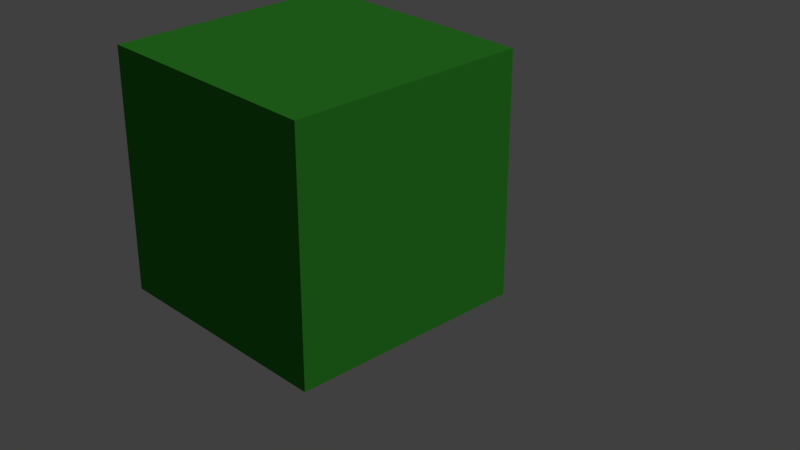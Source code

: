 # Source: toile.blend  (saved by Blender 2.79.0; exported with 4.5.12 LTS)
import bpy
from mathutils import Matrix  # noqa: F401  (used for matrix-valued properties, if any)

bpy.ops.wm.read_factory_settings(use_empty=True)
scene = bpy.context.scene
scene.name = 'Scene'

# ---- collections
col_collection_1 = bpy.data.collections.new('Collection 1'); scene.collection.children.link(col_collection_1)

# ---- materials (node trees are filled in below, after node groups)
mat_material_003 = bpy.data.materials.new('Material.003')
mat_material_003.alpha_threshold = 0.0
mat_material_003.use_transparent_shadow = False
mat_material_003.diffuse_color = (0.8, 0.08622, 0.01243, 1.0)
mat_material_003.specular_color = (1.0, 0.3012, 0.07126)
mat_material_003.roughness = 0.5
mat_material_002 = bpy.data.materials.new('Material.002')
mat_material_002.alpha_threshold = 0.0
mat_material_002.use_transparent_shadow = False
mat_material_002.diffuse_color = (0.03726, 0.3746, 0.8, 1.0)
mat_material_002.specular_color = (0.1272, 0.5016, 1.0)
mat_material_002.roughness = 0.5
mat_material_001 = bpy.data.materials.new('Material.001')
mat_material_001.alpha_threshold = 0.0
mat_material_001.use_transparent_shadow = False
mat_material_001.diffuse_color = (0.8, 0.02366, 0.04125, 1.0)
mat_material_001.specular_color = (1.0, 0.0286, 0.04541)
mat_material_001.roughness = 0.5
mat_material = bpy.data.materials.new('Material')
mat_material.alpha_threshold = 0.0
mat_material.use_transparent_shadow = False
mat_material.diffuse_color = (1.0, 1.0, 0.0, 1.0)
mat_material.specular_color = (1.0, 1.0, 0.0)
mat_material.roughness = 0.5
mat_material.line_color = (0.0, 0.0, 0.0, 1.0)
mat_material_004 = bpy.data.materials.new('Material.004')
mat_material_004.alpha_threshold = 0.0
mat_material_004.use_transparent_shadow = False
mat_material_004.diffuse_color = (0.03806, 0.3108, 0.02741, 1.0)
mat_material_004.specular_color = (0.02049, 0.3757, 0.02647)
mat_material_004.roughness = 0.5

# ---- material node trees

# ---- world
world_world = bpy.data.worlds.new('World'); scene.world = world_world
world_world.color = (0.05088, 0.05088, 0.05088)
world_world.use_sun_shadow = False
world_world.sun_shadow_jitter_overblur = 0.0
world_world.cycles.sampling_method = 'MANUAL'

# ---- cameras
cam_camera = bpy.data.cameras.new('Camera')
cam_camera.sensor_fit = 'HORIZONTAL'
cam_camera.clip_end = 100.0
cam_camera.lens = 35.0
cam_camera.sensor_width = 21.12
cam_camera.sensor_height = 11.88
cam_camera.ortho_scale = 7.314
cam_camera.dof.focus_distance = 0.0
cam_camera.dof.aperture_fstop = 128.0

# ---- lights
light_lamp = bpy.data.lights.new('Lamp', 'SUN')
light_lamp.transmission_factor = 0.0
light_lamp.cutoff_distance = 30.0
light_lamp.angle = 0.1993
light_lamp.energy = 1.0
light_lamp.shadow_buffer_clip_start = 1.001
light_lamp.shadow_soft_size = 0.1
light_lamp.shadow_cascade_max_distance = 1000.0

# ---- meshes
me_plane = bpy.data.meshes.new('Plane')
me_plane.from_pydata([(-1.065, 0.3297, -0.7482), (-1.1, 0.3304, 1.101), (-1.1, 0.3304, 1.101), (0.3639, 0.3866, 0.1617), (-1.023, -0.7444, -0.747), (-1.058, -0.7437, 1.102), (-1.058, -0.7437, 1.102), (0.4059, -0.6875, 0.163)], [], [(1, 0, 3, 2), (5, 6, 7, 4), (0, 1, 5, 4), (3, 0, 4, 7), (1, 2, 6, 5), (2, 3, 7, 6)])
me_plane.materials.append(mat_material_003)
me_plane.use_remesh_preserve_volume = False
me_plane.use_remesh_preserve_attributes = False
me_plane.use_mirror_vertex_groups = False
me_plane.update()
me_cylinder = bpy.data.meshes.new('Cylinder')
me_cylinder.from_pydata([(0.0, 1.0, -1.0), (-7.197e-08, 1.0, 1.0), (0.1951, 0.9808, -1.0), (0.1951, 0.9808, 1.0), (0.3827, 0.9239, -1.0), (0.3827, 0.9239, 1.0), (0.5556, 0.8315, -1.0), (0.5556, 0.8315, 1.0), (0.7071, 0.7071, -1.0), (0.7071, 0.7071, 1.0), (0.8315, 0.5556, -1.0), (0.8315, 0.5556, 1.0), (0.9239, 0.3827, -1.0), (0.9239, 0.3827, 1.0), (0.9808, 0.1951, -1.0), (0.9808, 0.1951, 1.0), (1.0, 7.55e-08, -1.0), (1.0, 7.55e-08, 1.0), (0.9808, -0.1951, -1.0), (0.9808, -0.1951, 1.0), (0.9239, -0.3827, -1.0), (0.9239, -0.3827, 1.0), (0.8315, -0.5556, -1.0), (0.8315, -0.5556, 1.0), (0.7071, -0.7071, -1.0), (0.7071, -0.7071, 1.0), (0.5556, -0.8315, -1.0), (0.5556, -0.8315, 1.0), (0.3827, -0.9239, -1.0), (0.3827, -0.9239, 1.0), (0.1951, -0.9808, -1.0), (0.1951, -0.9808, 1.0), (-3.258e-07, -1.0, -1.0), (-3.258e-07, -1.0, 1.0), (-0.1951, -0.9808, -1.0), (-0.1951, -0.9808, 1.0), (-0.3827, -0.9239, -1.0), (-0.3827, -0.9239, 1.0), (-0.5556, -0.8315, -1.0), (-0.5556, -0.8315, 1.0), (-0.7071, -0.7071, -1.0), (-0.7071, -0.7071, 1.0), (-0.8315, -0.5556, -1.0), (-0.8315, -0.5556, 1.0), (-0.9239, -0.3827, -1.0), (-0.9239, -0.3827, 1.0), (-0.9808, -0.1951, -1.0), (-0.9808, -0.1951, 1.0), (-1.0, 9.656e-07, -1.0), (-1.0, 9.656e-07, 1.0), (-0.9808, 0.1951, -1.0), (-0.9808, 0.1951, 1.0), (-0.9239, 0.3827, -1.0), (-0.9239, 0.3827, 1.0), (-0.8315, 0.5556, -1.0), (-0.8315, 0.5556, 1.0), (-0.7071, 0.7071, -1.0), (-0.7071, 0.7071, 1.0), (-0.5556, 0.8315, -1.0), (-0.5556, 0.8315, 1.0), (-0.3827, 0.9239, -1.0), (-0.3827, 0.9239, 1.0), (-0.1951, 0.9808, -1.0), (-0.1951, 0.9808, 1.0)], [], [(0, 1, 3, 2), (2, 3, 5, 4), (4, 5, 7, 6), (6, 7, 9, 8), (8, 9, 11, 10), (10, 11, 13, 12), (12, 13, 15, 14), (14, 15, 17, 16), (16, 17, 19, 18), (18, 19, 21, 20), (20, 21, 23, 22), (22, 23, 25, 24), (24, 25, 27, 26), (26, 27, 29, 28), (28, 29, 31, 30), (30, 31, 33, 32), (32, 33, 35, 34), (34, 35, 37, 36), (36, 37, 39, 38), (38, 39, 41, 40), (40, 41, 43, 42), (42, 43, 45, 44), (44, 45, 47, 46), (46, 47, 49, 48), (48, 49, 51, 50), (50, 51, 53, 52), (52, 53, 55, 54), (54, 55, 57, 56), (56, 57, 59, 58), (58, 59, 61, 60), (3, 1, 63, 61, 59, 57, 55, 53, 51, 49, 47, 45, 43, 41, 39, 37, 35, 33, 31, 29, 27, 25, 23, 21, 19, 17, 15, 13, 11, 9, 7, 5), (60, 61, 63, 62), (62, 63, 1, 0), (0, 2, 4, 6, 8, 10, 12, 14, 16, 18, 20, 22, 24, 26, 28, 30, 32, 34, 36, 38, 40, 42, 44, 46, 48, 50, 52, 54, 56, 58, 60, 62)])
me_cylinder.materials.append(mat_material_002)
me_cylinder.use_remesh_preserve_volume = False
me_cylinder.use_remesh_preserve_attributes = False
me_cylinder.use_mirror_vertex_groups = False
me_cylinder.update()
me_cube_001 = bpy.data.meshes.new('Cube.001')
me_cube_001.from_pydata([(-1.0, -1.0, -1.0), (-1.0, -1.0, 1.0), (-1.0, 1.0, -1.0), (-1.0, 1.0, 1.0), (1.0, -1.0, -1.0), (1.0, -1.0, 1.0), (1.0, 1.0, -1.0), (1.0, 1.0, 1.0)], [], [(0, 1, 3, 2), (2, 3, 7, 6), (6, 7, 5, 4), (4, 5, 1, 0), (2, 6, 4, 0), (7, 3, 1, 5)])
me_cube_001.materials.append(mat_material_001)
me_cube_001.use_remesh_preserve_volume = False
me_cube_001.use_remesh_preserve_attributes = False
me_cube_001.use_mirror_vertex_groups = False
me_cube_001.update()
me_cube = bpy.data.meshes.new('Cube')
me_cube.from_pydata([(1.475, 0.8811, -0.111), (1.165, 0.8811, 0.05198), (1.056, 0.8811, -0.2766), (0.9543, 0.8811, 0.05465), (0.6364, 0.8811, -0.1056), (0.802, 0.8811, 0.418), (0.802, 0.8811, 0.2043), (0.4681, 0.8811, 0.3138), (1.315, 0.8811, 0.2069), (1.649, 0.8811, 0.3084), (1.318, 0.8811, 0.4153), (1.478, 0.8811, 0.7305), (1.168, 0.8811, 0.5676), (1.061, 0.8811, 0.9015), (0.9516, 0.8811, 0.5702), (0.6402, 0.8793, 0.7332), (1.475, 1.99, -0.111), (1.165, 1.99, 0.05198), (1.056, 1.99, -0.2766), (0.9543, 1.99, 0.05465), (0.6364, 1.99, -0.1056), (0.802, 1.99, 0.418), (0.802, 1.99, 0.2043), (0.4681, 1.99, 0.3138), (1.315, 1.99, 0.2069), (1.649, 1.99, 0.3084), (1.318, 1.99, 0.4153), (1.478, 1.99, 0.7305), (1.168, 1.99, 0.5676), (1.061, 1.99, 0.9015), (0.9516, 1.99, 0.5702), (0.6417, 1.99, 0.7332)], [], [(14, 13, 29, 30), (10, 9, 25, 26), (1, 0, 8, 9, 10, 11, 12, 13, 14, 15, 5, 7, 6, 4, 3, 2), (17, 18, 19, 20, 22, 23, 21, 31, 30, 29, 28, 27, 26, 25, 24, 16), (4, 6, 22, 20), (13, 12, 28, 29), (15, 14, 30, 31), (1, 2, 18, 17), (0, 1, 17, 16), (2, 3, 19, 18), (9, 8, 24, 25), (5, 15, 31, 21), (8, 0, 16, 24), (12, 11, 27, 28), (3, 4, 20, 19), (6, 7, 23, 22), (7, 5, 21, 23), (11, 10, 26, 27)])
_ca = me_cube.color_attributes.new('Col', 'BYTE_COLOR', 'CORNER')
_ca.data.foreach_set('color', [1.0, 1.0, 1.0, 1.0, 1.0, 1.0, 1.0, 1.0, 1.0, 1.0, 1.0, 1.0, 1.0, 1.0, 1.0, 1.0, 1.0, 1.0, 1.0, 1.0, 1.0, 1.0, 1.0, 1.0, 1.0, 1.0, 1.0, 1.0, 1.0, 1.0, 1.0, 1.0, 1.0, 1.0, 1.0, 1.0, 1.0, 1.0, 1.0, 1.0, 1.0, 1.0, 1.0, 1.0, 1.0, 1.0, 1.0, 1.0, 1.0, 1.0, 1.0, 1.0, 1.0, 1.0, 1.0, 1.0, 1.0, 1.0, 1.0, 1.0, 1.0, 1.0, 1.0, 1.0, 1.0, 1.0, 1.0, 1.0, 1.0, 1.0, 1.0, 1.0, 1.0, 1.0, 1.0, 1.0, 1.0, 1.0, 1.0, 1.0, 1.0, 1.0, 1.0, 1.0, 1.0, 1.0, 1.0, 1.0, 1.0, 1.0, 1.0, 1.0, 1.0, 1.0, 1.0, 1.0, 1.0, 1.0, 1.0, 1.0, 1.0, 1.0, 1.0, 1.0, 1.0, 1.0, 1.0, 1.0, 1.0, 1.0, 1.0, 1.0, 1.0, 1.0, 1.0, 1.0, 1.0, 1.0, 1.0, 1.0, 1.0, 1.0, 1.0, 1.0, 1.0, 1.0, 1.0, 1.0, 1.0, 1.0, 1.0, 1.0, 1.0, 1.0, 1.0, 1.0, 1.0, 1.0, 1.0, 1.0, 1.0, 1.0, 1.0, 1.0, 1.0, 1.0, 1.0, 1.0, 1.0, 1.0, 1.0, 1.0, 1.0, 1.0, 1.0, 1.0, 1.0, 1.0, 1.0, 1.0, 1.0, 1.0, 1.0, 1.0, 1.0, 1.0, 1.0, 1.0, 1.0, 1.0, 1.0, 1.0, 1.0, 1.0, 1.0, 1.0, 1.0, 1.0, 1.0, 1.0, 1.0, 1.0, 1.0, 1.0, 1.0, 1.0, 1.0, 1.0, 1.0, 1.0, 1.0, 1.0, 1.0, 1.0, 1.0, 1.0, 1.0, 1.0, 1.0, 1.0, 1.0, 1.0, 1.0, 1.0, 1.0, 1.0, 1.0, 1.0, 1.0, 1.0, 1.0, 1.0, 1.0, 1.0, 1.0, 1.0, 1.0, 1.0, 1.0, 1.0, 1.0, 1.0, 1.0, 1.0, 1.0, 1.0, 1.0, 1.0, 1.0, 1.0, 1.0, 1.0, 1.0, 1.0, 1.0, 1.0, 1.0, 1.0, 1.0, 1.0, 1.0, 1.0, 1.0, 1.0, 1.0, 1.0, 1.0, 1.0, 1.0, 1.0, 1.0, 1.0, 1.0, 1.0, 1.0, 1.0, 1.0, 1.0, 1.0, 1.0, 1.0, 1.0, 1.0, 1.0, 1.0, 1.0, 1.0, 1.0, 1.0, 1.0, 1.0, 1.0, 1.0, 1.0, 1.0, 1.0, 1.0, 1.0, 1.0, 1.0, 1.0, 1.0, 1.0, 1.0, 1.0, 1.0, 1.0, 1.0, 1.0, 1.0, 1.0, 1.0, 1.0, 1.0, 1.0, 1.0, 1.0, 1.0, 1.0, 1.0, 1.0, 1.0, 1.0, 1.0, 1.0, 1.0, 1.0, 1.0, 1.0, 1.0, 1.0, 1.0, 1.0, 1.0, 1.0, 1.0, 1.0, 1.0, 1.0, 1.0, 1.0, 1.0, 1.0, 1.0, 1.0, 1.0, 1.0, 1.0, 1.0, 1.0, 1.0, 1.0, 1.0, 1.0, 1.0, 1.0, 1.0, 1.0, 1.0, 1.0, 1.0, 1.0, 1.0, 1.0, 1.0, 1.0, 1.0, 1.0, 1.0, 1.0, 1.0, 1.0, 1.0, 1.0, 1.0, 1.0, 1.0, 1.0, 1.0, 1.0, 1.0, 1.0, 1.0, 1.0, 1.0, 1.0, 1.0, 1.0, 1.0, 1.0, 1.0, 1.0, 1.0, 1.0, 1.0, 1.0, 1.0, 1.0, 1.0, 1.0, 1.0, 1.0, 1.0, 1.0])
me_cube.materials.append(mat_material)
me_cube.use_remesh_preserve_volume = False
me_cube.use_remesh_preserve_attributes = False
me_cube.use_mirror_vertex_groups = False
me_cube.update()
me_cube_004 = bpy.data.meshes.new('Cube.004')
me_cube_004.from_pydata([(-0.9289, -0.9253, -0.931), (-0.9289, -0.9253, 0.9218), (-0.9289, 0.9275, -0.931), (-0.9289, 0.9275, 0.9218), (0.9239, -0.9253, -0.931), (0.9239, -0.9253, 0.9218), (0.9239, 0.9275, -0.931), (0.9239, 0.9275, 0.9218), (-1.0, -1.0, -1.0), (-1.0, -1.0, 1.0), (-1.0, 1.0, -1.0), (-1.0, 1.0, 1.0), (1.0, -1.0, -1.0), (1.0, -1.0, 1.0), (1.0, 1.0, -1.0), (1.0, 1.0, 1.0), (-0.6136, 1.0, -0.1839), (-0.6136, 0.9275, -0.1839), (-0.1734, 1.0, -0.6241), (-0.1734, 0.9275, -0.6241), (-0.6136, 1.0, -0.6241), (-0.6136, 0.9275, -0.6241), (-0.1734, 1.0, -0.1839), (-0.1734, 0.9275, -0.1839), (-0.3057, 1.0, 0.554), (-0.3068, 0.9275, 0.554), (-0.2588, 1.0, 0.5283), (-0.2599, 0.9275, 0.5283), (-0.2975, 1.0, 0.02577), (-0.2987, 0.9275, 0.02577), (-0.2175, 1.0, 0.4934), (-0.2186, 0.9275, 0.4934), (-0.2514, 1.0, 0.05291), (-0.2526, 0.9275, 0.05291), (-0.1833, 1.0, 0.4506), (-0.1844, 0.9275, 0.4506), (-0.2112, 1.0, 0.08909), (-0.2123, 0.9275, 0.08909), (-0.1577, 1.0, 0.4015), (-0.1588, 0.9275, 0.4015), (-0.1784, 1.0, 0.1329), (-0.1796, 0.9275, 0.1329), (-0.1416, 1.0, 0.3481), (-0.1427, 0.9275, 0.3481), (-0.1543, 1.0, 0.1827), (-0.1555, 0.9275, 0.1827), (-0.1355, 1.0, 0.2924), (-0.1367, 0.9275, 0.2924), (-0.1399, 1.0, 0.2366), (-0.141, 0.9275, 0.2366), (-0.4527, 1.0, 0.007111), (-0.4538, 0.9275, 0.007111), (-0.3564, 1.0, 0.5695), (-0.3575, 0.9275, 0.5695), (-0.409, 1.0, 0.5742), (-0.4101, 0.9275, 0.5742), (-0.4002, 1.0, 0.002426), (-0.4013, 0.9275, 0.002426), (-0.3478, 1.0, 0.008727), (-0.3489, 0.9275, 0.008727), (-0.5034, 1.0, 0.0226), (-0.5046, 0.9275, 0.0226), (-0.4614, 1.0, 0.5679), (-0.4625, 0.9275, 0.5679), (-0.5504, 1.0, 0.0483), (-0.5515, 0.9275, 0.0483), (-0.5116, 1.0, 0.5508), (-0.5127, 0.9275, 0.5508), (-0.6258, 1.0, 0.126), (-0.6269, 0.9275, 0.126), (-0.5979, 1.0, 0.4875), (-0.599, 0.9275, 0.4875), (-0.5577, 1.0, 0.5237), (-0.5588, 0.9275, 0.5237), (-0.5917, 1.0, 0.08323), (-0.5928, 0.9275, 0.08323), (-0.6548, 1.0, 0.3939), (-0.6559, 0.9275, 0.3939), (-0.6514, 1.0, 0.1751), (-0.6525, 0.9275, 0.1751), (-0.6307, 1.0, 0.4437), (-0.6318, 0.9275, 0.4437), (-0.6675, 1.0, 0.2285), (-0.6687, 0.9275, 0.2285), (-0.6736, 1.0, 0.2842), (-0.6747, 0.9275, 0.2842), (-0.6693, 1.0, 0.34), (-0.6704, 0.9275, 0.34), (0.3666, 1.0, -0.2998), (0.3666, 0.9275, -0.2998), (0.2868, 1.0, -0.5522), (0.3083, 0.9275, -0.5119), (0.2868, 0.9275, -0.5522), (0.2056, 1.0, -0.35), (0.2056, 0.9275, -0.35), (0.289, 1.0, -0.1478), (0.2889, 0.9275, -0.1478), (0.3666, 1.0, -0.4028), (0.3666, 0.9275, -0.4028), (0.4387, 1.0, -0.2264), (0.4387, 0.9275, -0.2264), (0.4915, 1.0, -0.06667), (0.4915, 0.9275, -0.06667), (0.44, 1.0, -0.4749), (0.44, 0.9275, -0.4749), (0.489, 1.0, -0.6347), (0.489, 0.9275, -0.6347), (0.3332, 0.9275, -0.5288), (0.5418, 1.0, -0.4762), (0.5418, 0.9275, -0.4762), (0.5431, 1.0, -0.2277), (0.5431, 0.9275, -0.2277), (0.6912, 1.0, -0.5548), (0.6912, 0.9275, -0.5548), (0.6139, 1.0, -0.4015), (0.6139, 0.9275, -0.4015), (0.6925, 1.0, -0.1491), (0.6925, 0.9275, -0.1491), (0.7749, 1.0, -0.3526), (0.7749, 0.9275, -0.3526), (0.6152, 1.0, -0.3011), (0.6152, 0.9275, -0.3011), (0.2532, 1.0, 0.6828), (0.2547, 0.9275, 0.6828), (0.2532, 1.0, 0.6828), (0.2547, 0.9275, 0.6828), (0.2648, 1.0, 0.08832), (0.2663, 0.9275, 0.08837), (0.256, 1.0, 0.5364), (0.2578, 0.9275, 0.5265), (0.371, 1.0, 0.6081), (0.3836, 0.9275, 0.6011), (0.7294, 1.0, 0.3808), (0.731, 0.9275, 0.3809)], [], [(0, 2, 3, 1), (2, 6, 107, 92, 91, 23, 19, 21), (6, 4, 5, 7), (4, 0, 1, 5), (2, 0, 4, 6), (7, 5, 1, 3), (8, 9, 11, 10), (10, 16, 20, 18, 14), (14, 15, 13, 12), (12, 13, 9, 8), (10, 14, 12, 8), (15, 11, 9, 13), (21, 17, 23, 91, 98, 94, 89, 96, 100, 102, 111, 117, 121, 119, 115, 113, 109, 106, 104, 107, 6, 7, 131, 133, 127, 129, 47, 49, 45, 41, 37, 33, 29, 59, 57, 51, 61, 65, 75, 69, 79, 83, 85, 3, 2), (14, 18, 22, 93, 97, 90, 103, 105, 108, 112, 114, 118), (48, 49, 47, 46), (15, 130, 124, 122, 128, 46, 42, 38, 34, 30, 26, 24, 52, 54, 62, 66, 72, 70, 80, 76, 86, 84, 11), (36, 37, 41, 40), (40, 41, 45, 44), (86, 87, 85, 84), (42, 43, 39, 38), (46, 47, 43, 42), (34, 35, 31, 30), (54, 55, 63, 62), (50, 51, 57, 56), (80, 81, 77, 76), (56, 57, 59, 58), (62, 63, 67, 66), (30, 31, 27, 26), (64, 65, 61, 60), (26, 27, 25, 24), (32, 33, 37, 36), (72, 73, 71, 70), (76, 77, 87, 86), (28, 29, 33, 32), (74, 75, 65, 64), (78, 79, 69, 68), (52, 53, 55, 54), (38, 39, 35, 34), (84, 85, 83, 82), (44, 45, 49, 48), (60, 61, 51, 50), (66, 67, 73, 72), (82, 83, 79, 78), (24, 25, 53, 52), (58, 59, 29, 28), (70, 71, 81, 80), (3, 85, 87, 77, 81, 71, 73, 67, 63, 55, 53, 25, 27, 31, 35, 39, 43, 47, 129, 123, 125, 131, 7), (68, 69, 75, 74), (96, 95, 99, 100), (102, 101, 110, 111), (109, 108, 105, 106), (113, 112, 108, 109), (117, 116, 120, 121), (119, 118, 114, 115), (106, 105, 103, 104), (98, 97, 93, 94), (104, 103, 90, 92, 107), (89, 88, 95, 96), (100, 99, 101, 102), (94, 93, 88, 89), (121, 120, 118, 119), (111, 110, 116, 117), (115, 114, 112, 113), (118, 120, 116, 110, 101, 99, 95, 88, 93, 22, 16, 10, 11, 84, 82, 78, 68, 74, 64, 60, 50, 56, 58, 28, 32, 36, 40, 44, 48, 46, 128, 126, 132, 130, 15, 14), (92, 90, 97, 98, 91)])
_ca = me_cube_004.color_attributes.new('Col', 'BYTE_COLOR', 'CORNER')
_ca.data.foreach_set('color', [1.0, 1.0, 1.0, 1.0, 1.0, 1.0, 1.0, 1.0, 1.0, 1.0, 1.0, 1.0, 1.0, 1.0, 1.0, 1.0, 1.0, 1.0, 1.0, 1.0, 1.0, 1.0, 1.0, 1.0, 1.0, 1.0, 1.0, 1.0, 1.0, 1.0, 1.0, 1.0, 1.0, 1.0, 1.0, 1.0, 1.0, 1.0, 1.0, 1.0, 1.0, 1.0, 1.0, 1.0, 1.0, 1.0, 1.0, 1.0, 1.0, 1.0, 1.0, 1.0, 1.0, 1.0, 1.0, 1.0, 1.0, 1.0, 1.0, 1.0, 1.0, 1.0, 1.0, 1.0, 1.0, 1.0, 1.0, 1.0, 1.0, 1.0, 1.0, 1.0, 1.0, 1.0, 1.0, 1.0, 1.0, 1.0, 1.0, 1.0, 1.0, 1.0, 1.0, 1.0, 1.0, 1.0, 1.0, 1.0, 1.0, 1.0, 1.0, 1.0, 1.0, 1.0, 1.0, 1.0, 1.0, 1.0, 1.0, 1.0, 1.0, 1.0, 1.0, 1.0, 1.0, 1.0, 1.0, 1.0, 1.0, 1.0, 1.0, 1.0, 1.0, 1.0, 1.0, 1.0, 1.0, 1.0, 1.0, 1.0, 1.0, 1.0, 1.0, 1.0, 1.0, 1.0, 1.0, 1.0, 1.0, 1.0, 1.0, 1.0, 1.0, 1.0, 1.0, 1.0, 1.0, 1.0, 1.0, 1.0, 1.0, 1.0, 1.0, 1.0, 1.0, 1.0, 1.0, 1.0, 1.0, 1.0, 1.0, 1.0, 1.0, 1.0, 1.0, 1.0, 1.0, 1.0, 1.0, 1.0, 1.0, 1.0, 1.0, 1.0, 1.0, 1.0, 1.0, 1.0, 1.0, 1.0, 1.0, 1.0, 1.0, 1.0, 1.0, 1.0, 1.0, 1.0, 1.0, 1.0, 1.0, 1.0, 1.0, 1.0, 1.0, 1.0, 1.0, 1.0, 1.0, 1.0, 1.0, 1.0, 1.0, 1.0, 1.0, 1.0, 1.0, 1.0, 1.0, 1.0, 1.0, 1.0, 1.0, 1.0, 1.0, 1.0, 1.0, 1.0, 1.0, 1.0, 1.0, 1.0, 1.0, 1.0, 1.0, 1.0, 1.0, 1.0, 1.0, 1.0, 1.0, 1.0, 1.0, 1.0, 1.0, 1.0, 1.0, 1.0, 1.0, 1.0, 1.0, 1.0, 1.0, 1.0, 1.0, 1.0, 1.0, 1.0, 1.0, 1.0, 1.0, 1.0, 1.0, 1.0, 1.0, 1.0, 1.0, 1.0, 1.0, 1.0, 1.0, 1.0, 1.0, 1.0, 1.0, 1.0, 1.0, 1.0, 1.0, 1.0, 1.0, 1.0, 1.0, 1.0, 1.0, 1.0, 1.0, 1.0, 1.0, 1.0, 1.0, 1.0, 1.0, 1.0, 1.0, 1.0, 1.0, 1.0, 1.0, 1.0, 1.0, 1.0, 1.0, 1.0, 1.0, 1.0, 1.0, 1.0, 1.0, 1.0, 1.0, 1.0, 1.0, 1.0, 1.0, 1.0, 1.0, 1.0, 1.0, 1.0, 1.0, 1.0, 1.0, 1.0, 1.0, 1.0, 1.0, 1.0, 1.0, 1.0, 1.0, 1.0, 1.0, 1.0, 1.0, 1.0, 1.0, 1.0, 1.0, 1.0, 1.0, 1.0, 1.0, 1.0, 1.0, 1.0, 1.0, 1.0, 1.0, 1.0, 1.0, 1.0, 1.0, 1.0, 1.0, 1.0, 1.0, 1.0, 1.0, 1.0, 1.0, 1.0, 1.0, 1.0, 1.0, 1.0, 1.0, 1.0, 1.0, 1.0, 1.0, 1.0, 1.0, 1.0, 1.0, 1.0, 1.0, 1.0, 1.0, 1.0, 1.0, 1.0, 1.0, 1.0, 1.0, 1.0, 1.0, 1.0, 1.0, 1.0, 1.0, 1.0, 1.0, 1.0, 1.0, 1.0, 1.0, 1.0, 1.0, 1.0, 1.0, 1.0, 1.0, 1.0, 1.0, 1.0, 1.0, 1.0, 1.0, 1.0, 1.0, 1.0, 1.0, 1.0, 1.0, 1.0, 1.0, 1.0, 1.0, 1.0, 1.0, 1.0, 1.0, 1.0, 1.0, 1.0, 1.0, 1.0, 1.0, 1.0, 1.0, 1.0, 1.0, 1.0, 1.0, 1.0, 1.0, 1.0, 1.0, 1.0, 1.0, 1.0, 1.0, 1.0, 1.0, 1.0, 1.0, 1.0, 1.0, 1.0, 1.0, 1.0, 1.0, 1.0, 1.0, 1.0, 1.0, 1.0, 1.0, 1.0, 1.0, 1.0, 1.0, 1.0, 1.0, 1.0, 1.0, 1.0, 1.0, 1.0, 1.0, 1.0, 1.0, 1.0, 1.0, 1.0, 1.0, 1.0, 1.0, 1.0, 1.0, 1.0, 1.0, 1.0, 1.0, 1.0, 1.0, 1.0, 1.0, 1.0, 1.0, 1.0, 1.0, 1.0, 1.0, 1.0, 1.0, 1.0, 1.0, 1.0, 1.0, 1.0, 1.0, 1.0, 1.0, 1.0, 1.0, 1.0, 1.0, 1.0, 1.0, 1.0, 1.0, 1.0, 1.0, 1.0, 1.0, 1.0, 1.0, 1.0, 1.0, 1.0, 1.0, 1.0, 1.0, 1.0, 1.0, 1.0, 1.0, 1.0, 1.0, 1.0, 1.0, 1.0, 1.0, 1.0, 1.0, 1.0, 1.0, 1.0, 1.0, 1.0, 1.0, 1.0, 1.0, 1.0, 1.0, 1.0, 1.0, 1.0, 1.0, 1.0, 1.0, 1.0, 1.0, 1.0, 1.0, 1.0, 1.0, 1.0, 1.0, 1.0, 1.0, 1.0, 1.0, 1.0, 1.0, 1.0, 1.0, 1.0, 1.0, 1.0, 1.0, 1.0, 1.0, 1.0, 1.0, 1.0, 1.0, 1.0, 1.0, 1.0, 1.0, 1.0, 1.0, 1.0, 1.0, 1.0, 1.0, 1.0, 1.0, 1.0, 1.0, 1.0, 1.0, 1.0, 1.0, 1.0, 1.0, 1.0, 1.0, 1.0, 1.0, 1.0, 1.0, 1.0, 1.0, 1.0, 1.0, 1.0, 1.0, 1.0, 1.0, 1.0, 1.0, 1.0, 1.0, 1.0, 1.0, 1.0, 1.0, 1.0, 1.0, 1.0, 1.0, 1.0, 1.0, 1.0, 1.0, 1.0, 1.0, 1.0, 1.0, 1.0, 1.0, 1.0, 1.0, 1.0, 1.0, 1.0, 1.0, 1.0, 1.0, 1.0, 1.0, 1.0, 1.0, 1.0, 1.0, 1.0, 1.0, 1.0, 1.0, 1.0, 1.0, 1.0, 1.0, 1.0, 1.0, 1.0, 1.0, 1.0, 1.0, 1.0, 1.0, 1.0, 1.0, 1.0, 1.0, 1.0, 1.0, 1.0, 1.0, 1.0, 1.0, 1.0, 1.0, 1.0, 1.0, 1.0, 1.0, 1.0, 1.0, 1.0, 1.0, 1.0, 1.0, 1.0, 1.0, 1.0, 1.0, 1.0, 1.0, 1.0, 1.0, 1.0, 1.0, 1.0, 1.0, 1.0, 1.0, 1.0, 1.0, 1.0, 1.0, 1.0, 1.0, 1.0, 1.0, 1.0, 1.0, 1.0, 1.0, 1.0, 1.0, 1.0, 1.0, 1.0, 1.0, 1.0, 1.0, 1.0, 1.0, 1.0, 1.0, 1.0, 1.0, 1.0, 1.0, 1.0, 1.0, 1.0, 1.0, 1.0, 1.0, 1.0, 1.0, 1.0, 1.0, 1.0, 1.0, 1.0, 1.0, 1.0, 1.0, 1.0, 1.0, 1.0, 1.0, 1.0, 1.0, 1.0, 1.0, 1.0, 1.0, 1.0, 1.0, 1.0, 1.0, 1.0, 1.0, 1.0, 1.0, 1.0, 1.0, 1.0, 1.0, 1.0, 1.0, 1.0, 1.0, 1.0, 1.0, 1.0, 1.0, 1.0, 1.0, 1.0, 1.0, 1.0, 1.0, 1.0, 1.0, 1.0, 1.0, 1.0, 1.0, 1.0, 1.0, 1.0, 1.0, 1.0, 1.0, 1.0, 1.0, 1.0, 1.0, 1.0, 1.0, 1.0, 1.0, 1.0, 1.0, 1.0, 1.0, 1.0, 1.0, 1.0, 1.0, 1.0, 1.0, 1.0, 1.0, 1.0, 1.0, 1.0, 1.0, 1.0, 1.0, 1.0, 1.0, 1.0, 1.0, 1.0, 1.0, 1.0, 1.0, 1.0, 1.0, 1.0, 1.0, 1.0, 1.0, 1.0, 1.0, 1.0, 1.0, 1.0, 1.0, 1.0, 1.0, 1.0, 1.0, 1.0, 1.0, 1.0, 1.0, 1.0, 1.0, 1.0, 1.0, 1.0, 1.0, 1.0, 1.0, 1.0, 1.0, 1.0, 1.0, 1.0, 1.0, 1.0, 1.0, 1.0, 1.0, 1.0, 1.0, 1.0, 1.0, 1.0, 1.0, 1.0, 1.0, 1.0, 1.0, 1.0, 1.0, 1.0, 1.0, 1.0, 1.0, 1.0, 1.0, 1.0, 1.0, 1.0, 1.0, 1.0, 1.0, 1.0, 1.0, 1.0, 1.0, 1.0, 1.0, 1.0, 1.0, 1.0, 1.0, 1.0, 1.0, 1.0, 1.0, 1.0, 1.0, 1.0, 1.0, 1.0, 1.0, 1.0, 1.0, 1.0, 1.0, 1.0, 1.0, 1.0, 1.0, 1.0, 1.0, 1.0, 1.0, 1.0, 1.0, 1.0, 1.0, 1.0, 1.0, 1.0, 1.0, 1.0, 1.0, 1.0, 1.0, 1.0, 1.0, 1.0, 1.0, 1.0, 1.0, 1.0, 1.0, 1.0, 1.0, 1.0, 1.0, 1.0, 1.0, 1.0, 1.0, 1.0, 1.0, 1.0, 1.0, 1.0, 1.0, 1.0, 1.0, 1.0, 1.0, 1.0, 1.0, 1.0, 1.0, 1.0, 1.0, 1.0, 1.0, 1.0, 1.0, 1.0, 1.0, 1.0, 1.0, 1.0, 1.0, 1.0, 1.0, 1.0, 1.0, 1.0, 1.0, 1.0, 1.0, 1.0, 1.0, 1.0, 1.0, 1.0, 1.0, 1.0, 1.0, 1.0, 1.0, 1.0, 1.0, 1.0, 1.0, 1.0, 1.0, 1.0, 1.0, 1.0, 1.0, 1.0, 1.0, 1.0, 1.0, 1.0, 1.0, 1.0, 1.0, 1.0, 1.0, 1.0, 1.0, 1.0, 1.0, 1.0, 1.0, 1.0, 1.0, 1.0, 1.0, 1.0, 1.0, 1.0, 1.0, 1.0, 1.0, 1.0, 1.0, 1.0, 1.0, 1.0, 1.0, 1.0, 1.0, 1.0, 1.0, 1.0, 1.0, 1.0, 1.0, 1.0, 1.0, 1.0, 1.0, 1.0, 1.0, 1.0, 1.0, 1.0, 1.0, 1.0, 1.0, 1.0, 1.0, 1.0, 1.0, 1.0, 1.0, 1.0, 1.0, 1.0, 1.0, 1.0, 1.0, 1.0, 1.0, 1.0, 1.0, 1.0, 1.0, 1.0, 1.0, 1.0, 1.0, 1.0, 1.0, 1.0, 1.0, 1.0, 1.0, 1.0, 1.0, 1.0, 1.0, 1.0, 1.0, 1.0, 1.0, 1.0, 1.0, 1.0, 1.0, 1.0, 1.0, 1.0, 1.0, 1.0, 1.0, 1.0, 1.0, 1.0, 1.0, 1.0, 1.0, 1.0, 1.0, 1.0, 1.0, 1.0, 1.0, 1.0, 1.0, 1.0, 1.0, 1.0, 1.0, 1.0, 1.0, 1.0, 1.0, 1.0, 1.0, 1.0, 1.0, 1.0, 1.0, 1.0, 1.0, 1.0, 1.0, 1.0, 1.0, 1.0, 1.0, 1.0, 1.0, 1.0, 1.0, 1.0, 1.0, 1.0, 1.0, 1.0, 1.0, 1.0, 1.0, 1.0, 1.0, 1.0, 1.0, 1.0, 1.0, 1.0, 1.0, 1.0, 1.0, 1.0, 1.0, 1.0, 1.0, 1.0, 1.0, 1.0, 1.0, 1.0, 1.0, 1.0, 1.0, 1.0, 1.0, 1.0, 1.0, 1.0, 1.0, 1.0, 1.0, 1.0, 1.0, 1.0, 1.0, 1.0, 1.0, 1.0, 1.0, 1.0, 1.0, 1.0, 1.0, 1.0, 1.0, 1.0, 1.0, 1.0, 1.0, 1.0, 1.0, 1.0, 1.0, 1.0, 1.0, 1.0, 1.0, 1.0, 1.0, 1.0, 1.0, 1.0, 1.0, 1.0, 1.0, 1.0, 1.0, 1.0, 1.0, 1.0, 1.0, 1.0, 1.0, 1.0, 1.0, 1.0, 1.0, 1.0, 1.0, 1.0, 1.0, 1.0, 1.0, 1.0, 1.0, 1.0, 1.0, 1.0, 1.0, 1.0, 1.0, 1.0, 1.0, 1.0, 1.0, 1.0, 1.0, 1.0, 1.0, 1.0, 1.0, 1.0, 1.0, 1.0, 1.0, 1.0, 1.0, 1.0, 1.0, 1.0, 1.0, 1.0, 1.0, 1.0, 1.0, 1.0, 1.0, 1.0, 1.0, 1.0, 1.0, 1.0, 1.0, 1.0, 1.0, 1.0, 1.0, 1.0, 1.0, 1.0, 1.0, 1.0, 1.0, 1.0, 1.0, 1.0, 1.0, 1.0, 1.0, 1.0, 1.0, 1.0, 1.0, 1.0, 1.0, 1.0, 1.0, 1.0, 1.0, 1.0, 1.0, 1.0, 1.0, 1.0, 1.0, 1.0, 1.0, 1.0, 1.0, 1.0, 1.0, 1.0, 1.0, 1.0, 1.0, 1.0, 1.0, 1.0, 1.0, 1.0, 1.0, 1.0, 1.0, 1.0, 1.0, 1.0, 1.0, 1.0, 1.0, 1.0, 1.0, 1.0, 1.0, 1.0, 1.0, 1.0, 1.0, 1.0, 1.0, 1.0, 1.0, 1.0, 1.0, 1.0, 1.0, 1.0, 1.0, 1.0, 1.0, 1.0, 1.0, 1.0, 1.0, 1.0, 1.0, 1.0, 1.0, 1.0, 1.0, 1.0, 1.0, 1.0, 1.0, 1.0, 1.0, 1.0, 1.0, 1.0, 1.0, 1.0, 1.0, 1.0, 1.0, 1.0, 1.0, 1.0, 1.0, 1.0, 1.0, 1.0, 1.0, 1.0, 1.0, 1.0, 1.0, 1.0, 1.0, 1.0, 1.0, 1.0, 1.0, 1.0, 1.0, 1.0, 1.0, 1.0, 1.0, 1.0, 1.0, 1.0, 1.0, 1.0, 1.0, 1.0, 1.0, 1.0, 1.0, 1.0, 1.0, 1.0, 1.0, 1.0, 1.0, 1.0, 1.0, 1.0, 1.0, 1.0, 1.0, 1.0, 1.0, 1.0, 1.0, 1.0, 1.0, 1.0, 1.0, 1.0, 1.0, 1.0, 1.0, 1.0, 1.0, 1.0, 1.0, 1.0, 1.0, 1.0, 1.0, 1.0, 1.0, 1.0, 1.0, 1.0, 1.0, 1.0, 1.0, 1.0, 1.0, 1.0, 1.0, 1.0, 1.0, 1.0, 1.0, 1.0, 1.0, 1.0, 1.0, 1.0, 1.0, 1.0, 1.0, 1.0, 1.0, 1.0, 1.0, 1.0, 1.0, 1.0, 1.0, 1.0, 1.0, 1.0, 1.0, 1.0, 1.0, 1.0, 1.0, 1.0, 1.0, 1.0, 1.0, 1.0, 1.0, 1.0, 1.0, 1.0, 1.0, 1.0, 1.0, 1.0, 1.0, 1.0, 1.0, 1.0, 1.0, 1.0, 1.0, 1.0, 1.0, 1.0, 1.0, 1.0, 1.0, 1.0, 1.0, 1.0, 1.0, 1.0, 1.0, 1.0, 1.0, 1.0, 1.0, 1.0, 1.0, 1.0, 1.0, 1.0, 1.0, 1.0, 1.0, 1.0, 1.0, 1.0, 1.0, 1.0, 1.0, 1.0, 1.0, 1.0, 1.0, 1.0, 1.0, 1.0, 1.0, 1.0, 1.0, 1.0, 1.0, 1.0, 1.0, 1.0, 1.0, 1.0, 1.0, 1.0, 1.0, 1.0, 1.0, 1.0, 1.0, 1.0, 1.0, 1.0, 1.0, 1.0, 1.0, 1.0, 1.0, 1.0, 1.0, 1.0, 1.0, 1.0])
me_cube_004.materials.append(mat_material_004)
me_cube_004.use_remesh_preserve_volume = False
me_cube_004.use_remesh_preserve_attributes = False
me_cube_004.use_mirror_vertex_groups = False
me_cube_004.update()

# ---- objects
ob_triangle = bpy.data.objects.new('Triangle', me_plane)
ob_cylinder = bpy.data.objects.new('Cylinder', me_cylinder)
ob_cube = bpy.data.objects.new('Cube', me_cube_001)
ob_etoile = bpy.data.objects.new('Etoile', me_cube)
ob_trieur_de_forme = bpy.data.objects.new('Trieur de forme', me_cube_004)
ob_lamp = bpy.data.objects.new('Lamp', light_lamp)
ob_camera = bpy.data.objects.new('Camera', cam_camera)

# ---- transforms, parenting, visibility, modifiers, constraints
ob_triangle.location = (-1.423, 0.03203, 1.171)
ob_triangle.scale = (0.6736, 1.225, 0.6667)
ob_triangle.hide_render = True
ob_triangle.lineart.crease_threshold = 0.0
ob_cylinder.location = (-3.515, -0.2053, 1.088)
ob_cylinder.rotation_euler = (1.571, -0.0154, -0.0154)
ob_cylinder.scale = (0.558, 0.593, 0.6095)
ob_cylinder.hide_render = True
ob_cylinder.lineart.crease_threshold = 0.0
ob_cube.location = (-3.492, -0.2975, -0.3481)
ob_cube.scale = (-0.4565, -0.4565, -0.4565)
ob_cube.lineart.crease_threshold = 0.0
_m = ob_cube.modifiers.new('Boolean', 'BOOLEAN')
_m.solver = 'FAST'
ob_etoile.location = (-2.718, -1.724, -0.55)
ob_etoile.lock_rotations_4d = False
ob_etoile.empty_display_type = 'ARROWS'
ob_etoile.hide_render = True
ob_etoile.lineart.crease_threshold = 0.0
ob_trieur_de_forme.location = (-2.676, -4.879, 0.4898)
ob_trieur_de_forme.scale = (2.28, 2.28, 2.28)
ob_trieur_de_forme.lineart.crease_threshold = 0.0
ob_lamp.location = (7.607, -3.376, 5.566)
ob_lamp.rotation_euler = (0.6503, 0.05522, 1.866)
ob_lamp.lock_rotations_4d = False
ob_lamp.empty_display_type = 'ARROWS'
ob_lamp.color = (0.0, 0.0, 0.0, 0.0)
ob_lamp.lineart.crease_threshold = 0.0
ob_camera.location = (13.26, -17.99, 9.771)
ob_camera.rotation_euler = (1.109, 0.0, 0.8149)
ob_camera.lock_rotations_4d = False
ob_camera.empty_display_type = 'ARROWS'
ob_camera.color = (0.0, 0.0, 0.0, 0.0)
ob_camera.display_type = 'WIRE'
ob_camera.lineart.crease_threshold = 0.0

# ---- collection membership
col_collection_1.objects.link(ob_triangle)
col_collection_1.objects.link(ob_cylinder)
col_collection_1.objects.link(ob_cube)
col_collection_1.objects.link(ob_etoile)
col_collection_1.objects.link(ob_trieur_de_forme)
col_collection_1.objects.link(ob_lamp)
col_collection_1.objects.link(ob_camera)

# ---- scene / render settings (as saved in the file)
scene.camera = ob_camera
scene.frame_start = 1; scene.frame_end = 250; scene.frame_set(1)
scene.render.engine = 'BLENDER_EEVEE_NEXT'
scene.render.resolution_percentage = 50
scene.render.dither_intensity = 0.0
scene.cycles.use_denoising = False
scene.cycles.samples = 128
scene.cycles.sampling_pattern = 'TABULATED_SOBOL'
scene.cycles.use_adaptive_sampling = False
scene.cycles.use_light_tree = False
scene.cycles.blur_glossy = 0.0
scene.cycles.sample_clamp_indirect = 0.0
scene.view_settings.view_transform = 'Standard'
bpy.context.view_layer.update()
